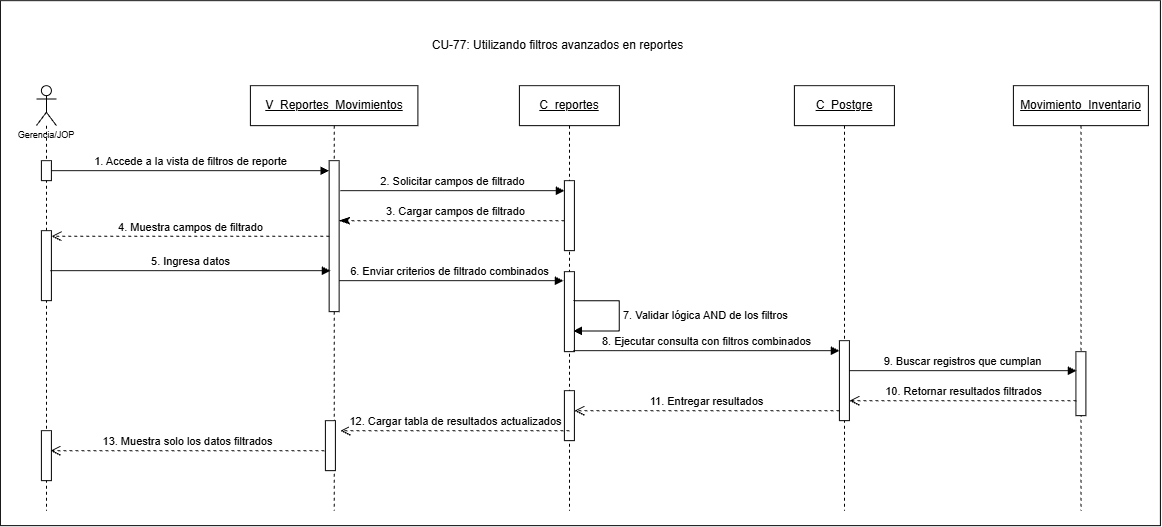

The diagram above was exported from draw.io. Its source (the exported page's mxGraphModel, read from the mxfile embedded in the PNG):
<mxGraphModel dx="1882" dy="891" grid="1" gridSize="10" guides="1" tooltips="1" connect="1" arrows="1" fold="1" page="1" pageScale="1" pageWidth="827" pageHeight="1169" math="0" shadow="0">
  <root>
    <mxCell id="Hc0e9JGUxIx9DMzHJegz-0" />
    <mxCell id="Hc0e9JGUxIx9DMzHJegz-1" parent="Hc0e9JGUxIx9DMzHJegz-0" />
    <mxCell id="Hc0e9JGUxIx9DMzHJegz-2" parent="Hc0e9JGUxIx9DMzHJegz-1" style="rounded=0;whiteSpace=wrap;html=1;" value="" vertex="1">
      <mxGeometry height="525" width="1160" x="180" y="130" as="geometry" />
    </mxCell>
    <mxCell id="Hc0e9JGUxIx9DMzHJegz-27" edge="1" parent="Hc0e9JGUxIx9DMzHJegz-1" style="html=1;verticalAlign=bottom;endArrow=classicThin;dashed=1;endSize=8;curved=0;rounded=0;endFill=1;" target="Hc0e9JGUxIx9DMzHJegz-9" value="3. Cargar campos de filtrado">
      <mxGeometry relative="1" as="geometry">
        <Array as="points">
          <mxPoint x="537.23" y="350" />
        </Array>
        <mxPoint x="750" y="350" as="sourcePoint" />
        <mxPoint x="519.9974418604652" y="350" as="targetPoint" />
      </mxGeometry>
    </mxCell>
    <mxCell id="Hc0e9JGUxIx9DMzHJegz-29" edge="1" parent="Hc0e9JGUxIx9DMzHJegz-1" style="html=1;verticalAlign=bottom;endArrow=block;curved=0;rounded=0;entryX=0;entryY=0;entryDx=0;entryDy=5;" value="6. Enviar criterios de filtrado combinados">
      <mxGeometry relative="1" as="geometry">
        <mxPoint x="515" y="410" as="sourcePoint" />
        <mxPoint x="743" y="410" as="targetPoint" />
      </mxGeometry>
    </mxCell>
    <mxCell id="Hc0e9JGUxIx9DMzHJegz-3" parent="Hc0e9JGUxIx9DMzHJegz-1" style="shape=umlLifeline;perimeter=lifelinePerimeter;whiteSpace=wrap;html=1;container=1;dropTarget=0;collapsible=0;recursiveResize=0;outlineConnect=0;portConstraint=eastwest;newEdgeStyle={&quot;curved&quot;:0,&quot;rounded&quot;:0};participant=umlActor;align=center;" value="&lt;p&gt;&lt;font style=&quot;font-size: 9px;&quot; face=&quot;Helvetica&quot;&gt;&lt;br&gt;&lt;br&gt;&lt;br&gt;&lt;br&gt;Gerencia/JOP&lt;/font&gt;&lt;/p&gt;" vertex="1">
      <mxGeometry height="425" width="20" x="216" y="215" as="geometry" />
    </mxCell>
    <mxCell id="Hc0e9JGUxIx9DMzHJegz-4" parent="Hc0e9JGUxIx9DMzHJegz-3" style="html=1;points=[[0,0,0,0,5],[0,1,0,0,-5],[1,0,0,0,5],[1,1,0,0,-5]];perimeter=orthogonalPerimeter;outlineConnect=0;targetShapes=umlLifeline;portConstraint=eastwest;newEdgeStyle={&quot;curved&quot;:0,&quot;rounded&quot;:0};" value="" vertex="1">
      <mxGeometry height="20" width="10" x="5" y="75" as="geometry" />
    </mxCell>
    <mxCell id="Hc0e9JGUxIx9DMzHJegz-5" parent="Hc0e9JGUxIx9DMzHJegz-3" style="html=1;points=[[0,0,0,0,5],[0,1,0,0,-5],[1,0,0,0,5],[1,1,0,0,-5]];perimeter=orthogonalPerimeter;outlineConnect=0;targetShapes=umlLifeline;portConstraint=eastwest;newEdgeStyle={&quot;curved&quot;:0,&quot;rounded&quot;:0};" value="" vertex="1">
      <mxGeometry height="70" width="10" x="5" y="145" as="geometry" />
    </mxCell>
    <mxCell id="Hc0e9JGUxIx9DMzHJegz-6" parent="Hc0e9JGUxIx9DMzHJegz-3" style="html=1;points=[[0,0,0,0,5],[0,1,0,0,-5],[1,0,0,0,5],[1,1,0,0,-5]];perimeter=orthogonalPerimeter;outlineConnect=0;targetShapes=umlLifeline;portConstraint=eastwest;newEdgeStyle={&quot;curved&quot;:0,&quot;rounded&quot;:0};" value="" vertex="1">
      <mxGeometry height="50" width="10" x="5" y="345" as="geometry" />
    </mxCell>
    <mxCell id="Hc0e9JGUxIx9DMzHJegz-8" parent="Hc0e9JGUxIx9DMzHJegz-1" style="shape=umlLifeline;perimeter=lifelinePerimeter;whiteSpace=wrap;html=1;container=1;dropTarget=0;collapsible=0;recursiveResize=0;outlineConnect=0;portConstraint=eastwest;newEdgeStyle={&quot;curved&quot;:0,&quot;rounded&quot;:0};" value="&lt;u&gt;V_Reportes_Movimientos&lt;/u&gt;" vertex="1">
      <mxGeometry height="425" width="167.5" x="430" y="215" as="geometry" />
    </mxCell>
    <mxCell id="Hc0e9JGUxIx9DMzHJegz-9" parent="Hc0e9JGUxIx9DMzHJegz-8" style="html=1;points=[[0,0,0,0,5],[0,1,0,0,-5],[1,0,0,0,5],[1,1,0,0,-5]];perimeter=orthogonalPerimeter;outlineConnect=0;targetShapes=umlLifeline;portConstraint=eastwest;newEdgeStyle={&quot;curved&quot;:0,&quot;rounded&quot;:0};" value="" vertex="1">
      <mxGeometry height="151" width="10" x="78.75" y="75" as="geometry" />
    </mxCell>
    <mxCell id="Hc0e9JGUxIx9DMzHJegz-12" parent="Hc0e9JGUxIx9DMzHJegz-8" style="html=1;points=[[0,0,0,0,5],[0,1,0,0,-5],[1,0,0,0,5],[1,1,0,0,-5]];perimeter=orthogonalPerimeter;outlineConnect=0;targetShapes=umlLifeline;portConstraint=eastwest;newEdgeStyle={&quot;curved&quot;:0,&quot;rounded&quot;:0};" value="" vertex="1">
      <mxGeometry height="50" width="10" x="75" y="335" as="geometry" />
    </mxCell>
    <mxCell id="Hc0e9JGUxIx9DMzHJegz-13" parent="Hc0e9JGUxIx9DMzHJegz-1" style="shape=umlLifeline;perimeter=lifelinePerimeter;whiteSpace=wrap;html=1;container=1;dropTarget=0;collapsible=0;recursiveResize=0;outlineConnect=0;portConstraint=eastwest;newEdgeStyle={&quot;curved&quot;:0,&quot;rounded&quot;:0};" value="&lt;u&gt;C_reportes&lt;/u&gt;" vertex="1">
      <mxGeometry height="425" width="100" x="699" y="215" as="geometry" />
    </mxCell>
    <mxCell id="Hc0e9JGUxIx9DMzHJegz-14" parent="Hc0e9JGUxIx9DMzHJegz-13" style="html=1;points=[[0,0,0,0,5],[0,1,0,0,-5],[1,0,0,0,5],[1,1,0,0,-5]];perimeter=orthogonalPerimeter;outlineConnect=0;targetShapes=umlLifeline;portConstraint=eastwest;newEdgeStyle={&quot;curved&quot;:0,&quot;rounded&quot;:0};" value="" vertex="1">
      <mxGeometry height="70" width="10" x="45" y="95" as="geometry" />
    </mxCell>
    <mxCell id="Hc0e9JGUxIx9DMzHJegz-15" parent="Hc0e9JGUxIx9DMzHJegz-13" style="html=1;points=[[0,0,0,0,5],[0,1,0,0,-5],[1,0,0,0,5],[1,1,0,0,-5]];perimeter=orthogonalPerimeter;outlineConnect=0;targetShapes=umlLifeline;portConstraint=eastwest;newEdgeStyle={&quot;curved&quot;:0,&quot;rounded&quot;:0};" value="" vertex="1">
      <mxGeometry height="80" width="10" x="45" y="186" as="geometry" />
    </mxCell>
    <mxCell id="Hc0e9JGUxIx9DMzHJegz-17" parent="Hc0e9JGUxIx9DMzHJegz-13" style="html=1;points=[[0,0,0,0,5],[0,1,0,0,-5],[1,0,0,0,5],[1,1,0,0,-5]];perimeter=orthogonalPerimeter;outlineConnect=0;targetShapes=umlLifeline;portConstraint=eastwest;newEdgeStyle={&quot;curved&quot;:0,&quot;rounded&quot;:0};" value="" vertex="1">
      <mxGeometry height="50" width="10" x="45" y="305" as="geometry" />
    </mxCell>
    <mxCell id="Hc0e9JGUxIx9DMzHJegz-18" parent="Hc0e9JGUxIx9DMzHJegz-1" style="shape=umlLifeline;perimeter=lifelinePerimeter;whiteSpace=wrap;html=1;container=1;dropTarget=0;collapsible=0;recursiveResize=0;outlineConnect=0;portConstraint=eastwest;newEdgeStyle={&quot;curved&quot;:0,&quot;rounded&quot;:0};" value="&lt;u&gt;C_Postgre&lt;/u&gt;" vertex="1">
      <mxGeometry height="425" width="100" x="974" y="215" as="geometry" />
    </mxCell>
    <mxCell id="Hc0e9JGUxIx9DMzHJegz-19" parent="Hc0e9JGUxIx9DMzHJegz-18" style="html=1;points=[[0,0,0,0,5],[0,1,0,0,-5],[1,0,0,0,5],[1,1,0,0,-5]];perimeter=orthogonalPerimeter;outlineConnect=0;targetShapes=umlLifeline;portConstraint=eastwest;newEdgeStyle={&quot;curved&quot;:0,&quot;rounded&quot;:0};" value="" vertex="1">
      <mxGeometry height="80" width="10" x="45" y="255" as="geometry" />
    </mxCell>
    <mxCell id="Hc0e9JGUxIx9DMzHJegz-21" parent="Hc0e9JGUxIx9DMzHJegz-1" style="shape=umlLifeline;perimeter=lifelinePerimeter;whiteSpace=wrap;html=1;container=1;dropTarget=0;collapsible=0;recursiveResize=0;outlineConnect=0;portConstraint=eastwest;newEdgeStyle={&quot;curved&quot;:0,&quot;rounded&quot;:0};" value="&lt;u&gt;Movimiento_Inventario&lt;/u&gt;" vertex="1">
      <mxGeometry height="425" width="135" x="1193" y="215" as="geometry" />
    </mxCell>
    <mxCell id="Hc0e9JGUxIx9DMzHJegz-22" parent="Hc0e9JGUxIx9DMzHJegz-21" style="html=1;points=[[0,0,0,0,5],[0,1,0,0,-5],[1,0,0,0,5],[1,1,0,0,-5]];perimeter=orthogonalPerimeter;outlineConnect=0;targetShapes=umlLifeline;portConstraint=eastwest;newEdgeStyle={&quot;curved&quot;:0,&quot;rounded&quot;:0};" value="" vertex="1">
      <mxGeometry height="64" width="10" x="62.5" y="266" as="geometry" />
    </mxCell>
    <mxCell id="Hc0e9JGUxIx9DMzHJegz-23" edge="1" parent="Hc0e9JGUxIx9DMzHJegz-1" style="html=1;verticalAlign=bottom;endArrow=block;curved=0;rounded=0;exitX=1;exitY=0;exitDx=0;exitDy=5;exitPerimeter=0;" target="Hc0e9JGUxIx9DMzHJegz-9" value="1. Accede a la vista de filtros de reporte">
      <mxGeometry relative="1" as="geometry">
        <mxPoint x="231" y="300" as="sourcePoint" />
        <mxPoint x="505" y="300" as="targetPoint" />
      </mxGeometry>
    </mxCell>
    <mxCell id="Hc0e9JGUxIx9DMzHJegz-24" edge="1" parent="Hc0e9JGUxIx9DMzHJegz-1" style="html=1;verticalAlign=bottom;endArrow=block;curved=0;rounded=0;" target="Hc0e9JGUxIx9DMzHJegz-14" value="2. Solicitar campos de filtrado">
      <mxGeometry relative="1" as="geometry">
        <mxPoint x="520" y="320" as="sourcePoint" />
        <mxPoint x="740" y="320" as="targetPoint" />
      </mxGeometry>
    </mxCell>
    <mxCell id="Hc0e9JGUxIx9DMzHJegz-25" edge="1" parent="Hc0e9JGUxIx9DMzHJegz-1" source="Hc0e9JGUxIx9DMzHJegz-9" style="html=1;verticalAlign=bottom;endArrow=open;dashed=1;endSize=8;curved=0;rounded=0;" target="Hc0e9JGUxIx9DMzHJegz-5" value="4. Muestra campos de filtrado">
      <mxGeometry relative="1" as="geometry">
        <mxPoint x="500" y="370" as="sourcePoint" />
        <mxPoint x="236" y="370" as="targetPoint" />
      </mxGeometry>
    </mxCell>
    <mxCell id="Hc0e9JGUxIx9DMzHJegz-26" parent="Hc0e9JGUxIx9DMzHJegz-1" style="text;html=1;whiteSpace=wrap;strokeColor=none;fillColor=none;align=center;verticalAlign=middle;rounded=0;" value="CU-77: Utilizando filtros avanzados en reportes" vertex="1">
      <mxGeometry height="30" width="335" x="570" y="160" as="geometry" />
    </mxCell>
    <mxCell id="Hc0e9JGUxIx9DMzHJegz-28" edge="1" parent="Hc0e9JGUxIx9DMzHJegz-1" style="html=1;verticalAlign=bottom;endArrow=block;curved=0;rounded=0;exitX=1;exitY=1;exitDx=0;exitDy=-5;exitPerimeter=0;" value="5. Ingresa datos">
      <mxGeometry relative="1" as="geometry">
        <mxPoint x="230" y="400" as="sourcePoint" />
        <mxPoint x="510" y="400" as="targetPoint" />
      </mxGeometry>
    </mxCell>
    <mxCell id="Hc0e9JGUxIx9DMzHJegz-30" edge="1" parent="Hc0e9JGUxIx9DMzHJegz-1" style="html=1;verticalAlign=bottom;endArrow=block;curved=0;rounded=0;exitX=1;exitY=1;exitDx=0;exitDy=-5;exitPerimeter=0;" value="8. Ejecutar consulta con filtros combinados">
      <mxGeometry relative="1" as="geometry">
        <mxPoint x="753" y="479.99999999999955" as="sourcePoint" />
        <mxPoint x="1019" y="479.99999999999955" as="targetPoint" />
      </mxGeometry>
    </mxCell>
    <mxCell id="Hc0e9JGUxIx9DMzHJegz-31" edge="1" parent="Hc0e9JGUxIx9DMzHJegz-1" style="html=1;verticalAlign=bottom;endArrow=open;dashed=1;endSize=8;curved=0;rounded=0;exitX=0;exitY=1;exitDx=0;exitDy=-5;exitPerimeter=0;" value="11. Entregar resultados">
      <mxGeometry relative="1" as="geometry">
        <mxPoint x="1019" y="540" as="sourcePoint" />
        <mxPoint x="754" y="540" as="targetPoint" />
      </mxGeometry>
    </mxCell>
    <mxCell id="Hc0e9JGUxIx9DMzHJegz-32" edge="1" parent="Hc0e9JGUxIx9DMzHJegz-1" style="html=1;verticalAlign=bottom;endArrow=open;dashed=1;endSize=8;curved=0;rounded=0;exitX=0;exitY=1;exitDx=0;exitDy=-5;exitPerimeter=0;" value="12. Cargar tabla de resultados actualizados">
      <mxGeometry relative="1" as="geometry">
        <mxPoint x="749" y="560" as="sourcePoint" />
        <mxPoint x="520" y="560" as="targetPoint" />
      </mxGeometry>
    </mxCell>
    <mxCell id="Hc0e9JGUxIx9DMzHJegz-33" edge="1" parent="Hc0e9JGUxIx9DMzHJegz-1" style="html=1;verticalAlign=bottom;endArrow=block;curved=0;rounded=0;entryX=0;entryY=0;entryDx=0;entryDy=5;" value="9. Buscar registros que cumplan">
      <mxGeometry relative="1" as="geometry">
        <mxPoint x="1029" y="500" as="sourcePoint" />
        <mxPoint x="1256" y="500" as="targetPoint" />
      </mxGeometry>
    </mxCell>
    <mxCell id="Hc0e9JGUxIx9DMzHJegz-34" edge="1" parent="Hc0e9JGUxIx9DMzHJegz-1" style="html=1;verticalAlign=bottom;endArrow=open;dashed=1;endSize=8;curved=0;rounded=0;exitX=0;exitY=1;exitDx=0;exitDy=-5;" value="10. Retornar resultados filtrados">
      <mxGeometry relative="1" as="geometry">
        <mxPoint x="1256" y="530" as="sourcePoint" />
        <mxPoint x="1029" y="530" as="targetPoint" />
      </mxGeometry>
    </mxCell>
    <mxCell id="Hc0e9JGUxIx9DMzHJegz-16" edge="1" parent="Hc0e9JGUxIx9DMzHJegz-1" style="html=1;align=left;spacingLeft=2;endArrow=block;rounded=0;edgeStyle=orthogonalEdgeStyle;curved=0;rounded=0;innerLoopWaypoints=1;" value="7. Validar lógica AND de los filtros">
      <mxGeometry relative="1" as="geometry">
        <Array as="points">
          <mxPoint x="798.99" y="429.99999999999994" />
          <mxPoint x="798.99" y="460.31999999999994" />
        </Array>
        <mxPoint x="753" y="430.00333333333344" as="sourcePoint" />
        <mxPoint x="753" y="460.33666666666693" as="targetPoint" />
      </mxGeometry>
    </mxCell>
    <mxCell id="Hc0e9JGUxIx9DMzHJegz-7" edge="1" parent="Hc0e9JGUxIx9DMzHJegz-1" style="html=1;verticalAlign=bottom;endArrow=open;dashed=1;endSize=8;curved=0;rounded=0;exitX=0;exitY=1;exitDx=0;exitDy=-5;exitPerimeter=0;" value="13. Muestra solo los datos filtrados">
      <mxGeometry relative="1" as="geometry">
        <mxPoint x="504" y="580" as="sourcePoint" />
        <mxPoint x="230" y="580" as="targetPoint" />
      </mxGeometry>
    </mxCell>
  </root>
</mxGraphModel>